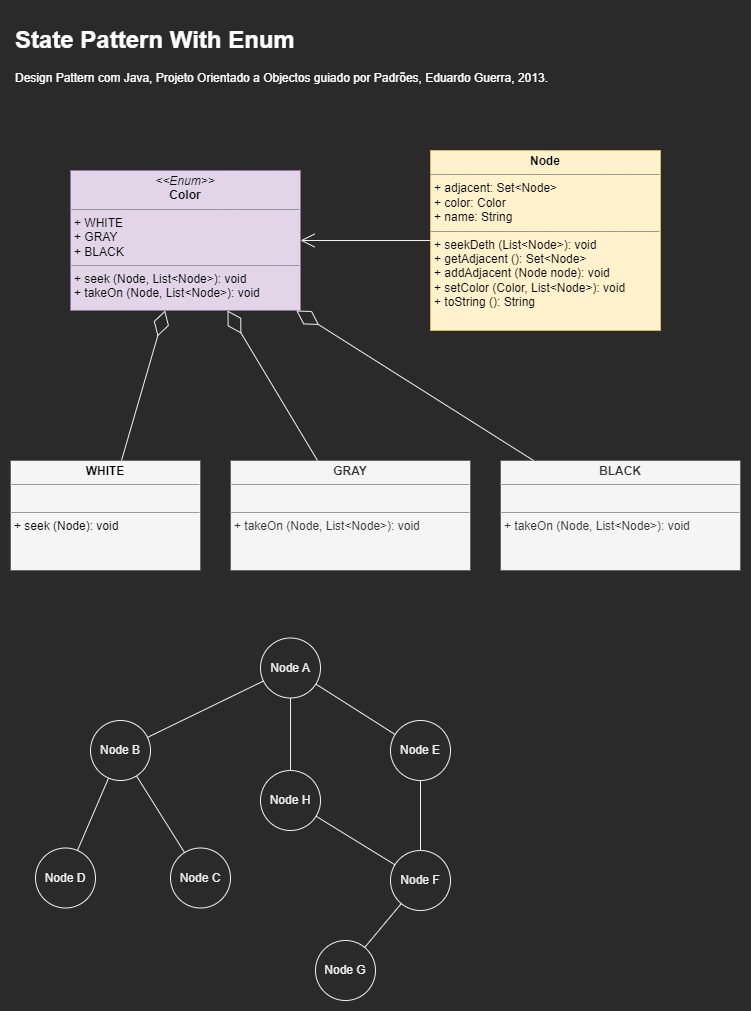

The diagram above was exported from draw.io. Its source (the exported page's mxGraphModel, read from the mxfile embedded in the PNG):
<mxGraphModel dx="1422" dy="702" grid="1" gridSize="10" guides="1" tooltips="1" connect="1" arrows="1" fold="1" page="1" pageScale="1" pageWidth="850" pageHeight="1100" math="0" shadow="0">
  <root>
    <mxCell id="0" />
    <mxCell id="1" parent="0" />
    <mxCell id="bB0QWYfTVtQCnlY02Otp-1" value="&lt;h1&gt;State Pattern With Enum&lt;/h1&gt;&lt;p&gt;Design Pattern com Java, Projeto Orientado a Objectos guiado por Padrões, Eduardo Guerra, 2013.&lt;/p&gt;" style="text;html=1;strokeColor=none;fillColor=none;spacing=5;spacingTop=-20;whiteSpace=wrap;overflow=hidden;rounded=0;fontColor=#FFFFFF;" parent="1" vertex="1">
      <mxGeometry x="30" y="20" width="610" height="90" as="geometry" />
    </mxCell>
    <mxCell id="bB0QWYfTVtQCnlY02Otp-2" value="&lt;p style=&quot;margin:0px;margin-top:4px;text-align:center;&quot;&gt;&lt;i&gt;&amp;lt;&amp;lt;Enum&amp;gt;&amp;gt;&lt;/i&gt;&lt;br&gt;&lt;b&gt;Color&lt;/b&gt;&lt;/p&gt;&lt;hr size=&quot;1&quot;&gt;&lt;p style=&quot;margin:0px;margin-left:4px;&quot;&gt;+ WHITE&lt;br&gt;+ GRAY&lt;br&gt;+ BLACK&lt;/p&gt;&lt;hr size=&quot;1&quot;&gt;&lt;p style=&quot;margin:0px;margin-left:4px;&quot;&gt;+ seek (Node, List&amp;lt;Node&amp;gt;): void&lt;br&gt;+ takeOn (Node, List&amp;lt;Node&amp;gt;): void&lt;/p&gt;" style="verticalAlign=top;align=left;overflow=fill;fontSize=12;fontFamily=Helvetica;html=1;fillColor=#e1d5e7;strokeColor=#9673a6;fontColor=#000000;" parent="1" vertex="1">
      <mxGeometry x="90" y="170" width="230" height="140" as="geometry" />
    </mxCell>
    <mxCell id="bB0QWYfTVtQCnlY02Otp-3" value="&lt;p style=&quot;margin:0px;margin-top:4px;text-align:center;&quot;&gt;&lt;b&gt;Node&lt;/b&gt;&lt;/p&gt;&lt;hr size=&quot;1&quot;&gt;&lt;p style=&quot;margin:0px;margin-left:4px;&quot;&gt;+ adjacent: Set&amp;lt;Node&amp;gt;&lt;br&gt;+ color: Color&lt;/p&gt;&lt;p style=&quot;margin:0px;margin-left:4px;&quot;&gt;+ name: String&lt;/p&gt;&lt;hr size=&quot;1&quot;&gt;&lt;p style=&quot;margin:0px;margin-left:4px;&quot;&gt;+ seekDeth (List&amp;lt;Node&amp;gt;): void&lt;br&gt;+ getAdjacent (): Set&amp;lt;Node&amp;gt;&lt;/p&gt;&lt;p style=&quot;margin:0px;margin-left:4px;&quot;&gt;+ addAdjacent (Node node): void&lt;/p&gt;&lt;p style=&quot;margin:0px;margin-left:4px;&quot;&gt;+ setColor (Color, List&amp;lt;Node&amp;gt;): void&lt;/p&gt;&lt;p style=&quot;margin:0px;margin-left:4px;&quot;&gt;+ toString (): String&lt;/p&gt;" style="verticalAlign=top;align=left;overflow=fill;fontSize=12;fontFamily=Helvetica;html=1;fillColor=#fff2cc;strokeColor=#d6b656;fontColor=#000000;" parent="1" vertex="1">
      <mxGeometry x="450" y="150" width="230" height="180" as="geometry" />
    </mxCell>
    <mxCell id="bB0QWYfTVtQCnlY02Otp-5" value="" style="endArrow=open;endFill=1;endSize=12;html=1;rounded=0;" parent="1" source="bB0QWYfTVtQCnlY02Otp-3" target="bB0QWYfTVtQCnlY02Otp-2" edge="1">
      <mxGeometry width="160" relative="1" as="geometry">
        <mxPoint x="260" y="400" as="sourcePoint" />
        <mxPoint x="420" y="400" as="targetPoint" />
      </mxGeometry>
    </mxCell>
    <mxCell id="bB0QWYfTVtQCnlY02Otp-6" value="&lt;p style=&quot;margin:0px;margin-top:4px;text-align:center;&quot;&gt;&lt;b&gt;WHITE&lt;/b&gt;&lt;/p&gt;&lt;hr size=&quot;1&quot;&gt;&lt;p style=&quot;margin:0px;margin-left:4px;&quot;&gt;&lt;br&gt;&lt;/p&gt;&lt;hr size=&quot;1&quot;&gt;&lt;p style=&quot;margin:0px;margin-left:4px;&quot;&gt;+ seek (Node): void&lt;br&gt;&lt;/p&gt;" style="verticalAlign=top;align=left;overflow=fill;fontSize=12;fontFamily=Helvetica;html=1;fillColor=#f5f5f5;fontColor=#000000;strokeColor=#666666;" parent="1" vertex="1">
      <mxGeometry x="30" y="460" width="190" height="110" as="geometry" />
    </mxCell>
    <mxCell id="bB0QWYfTVtQCnlY02Otp-8" value="&lt;p style=&quot;margin:0px;margin-top:4px;text-align:center;&quot;&gt;&lt;b&gt;GRAY&lt;/b&gt;&lt;/p&gt;&lt;hr size=&quot;1&quot;&gt;&lt;p style=&quot;margin:0px;margin-left:4px;&quot;&gt;&lt;br&gt;&lt;/p&gt;&lt;hr size=&quot;1&quot;&gt;&lt;p style=&quot;margin:0px;margin-left:4px;&quot;&gt;+ takeOn (Node, List&amp;lt;Node&amp;gt;): void&lt;br&gt;&lt;/p&gt;" style="verticalAlign=top;align=left;overflow=fill;fontSize=12;fontFamily=Helvetica;html=1;fillColor=#f5f5f5;fontColor=#333333;strokeColor=#666666;" parent="1" vertex="1">
      <mxGeometry x="250" y="460" width="240" height="110" as="geometry" />
    </mxCell>
    <mxCell id="bB0QWYfTVtQCnlY02Otp-9" value="&lt;p style=&quot;margin:0px;margin-top:4px;text-align:center;&quot;&gt;&lt;b&gt;BLACK&lt;/b&gt;&lt;/p&gt;&lt;hr size=&quot;1&quot;&gt;&lt;p style=&quot;margin:0px;margin-left:4px;&quot;&gt;&lt;br&gt;&lt;/p&gt;&lt;hr size=&quot;1&quot;&gt;&lt;p style=&quot;margin:0px;margin-left:4px;&quot;&gt;+ takeOn (Node, List&amp;lt;Node&amp;gt;): void&lt;br&gt;&lt;/p&gt;" style="verticalAlign=top;align=left;overflow=fill;fontSize=12;fontFamily=Helvetica;html=1;fillColor=#f5f5f5;fontColor=#333333;strokeColor=#666666;" parent="1" vertex="1">
      <mxGeometry x="520" y="460" width="240" height="110" as="geometry" />
    </mxCell>
    <mxCell id="bB0QWYfTVtQCnlY02Otp-10" value="" style="endArrow=diamondThin;endFill=0;endSize=24;html=1;rounded=0;" parent="1" source="bB0QWYfTVtQCnlY02Otp-6" target="bB0QWYfTVtQCnlY02Otp-2" edge="1">
      <mxGeometry width="160" relative="1" as="geometry">
        <mxPoint x="90" y="420" as="sourcePoint" />
        <mxPoint x="250" y="420" as="targetPoint" />
      </mxGeometry>
    </mxCell>
    <mxCell id="bB0QWYfTVtQCnlY02Otp-11" value="" style="endArrow=diamondThin;endFill=0;endSize=24;html=1;rounded=0;" parent="1" source="bB0QWYfTVtQCnlY02Otp-8" target="bB0QWYfTVtQCnlY02Otp-2" edge="1">
      <mxGeometry width="160" relative="1" as="geometry">
        <mxPoint x="270" y="410" as="sourcePoint" />
        <mxPoint x="430" y="410" as="targetPoint" />
      </mxGeometry>
    </mxCell>
    <mxCell id="bB0QWYfTVtQCnlY02Otp-12" value="" style="endArrow=diamondThin;endFill=0;endSize=24;html=1;rounded=0;" parent="1" source="bB0QWYfTVtQCnlY02Otp-9" target="bB0QWYfTVtQCnlY02Otp-2" edge="1">
      <mxGeometry width="160" relative="1" as="geometry">
        <mxPoint x="390" y="420" as="sourcePoint" />
        <mxPoint x="550" y="420" as="targetPoint" />
      </mxGeometry>
    </mxCell>
    <mxCell id="bB0QWYfTVtQCnlY02Otp-13" value="" style="ellipse;whiteSpace=wrap;html=1;aspect=fixed;" parent="1" vertex="1">
      <mxGeometry x="280" y="637.5" width="60" height="60" as="geometry" />
    </mxCell>
    <mxCell id="bB0QWYfTVtQCnlY02Otp-14" value="Node A" style="text;html=1;strokeColor=none;fillColor=none;align=center;verticalAlign=middle;whiteSpace=wrap;rounded=0;" parent="1" vertex="1">
      <mxGeometry x="285" y="655" width="50" height="25" as="geometry" />
    </mxCell>
    <mxCell id="bB0QWYfTVtQCnlY02Otp-15" value="" style="ellipse;whiteSpace=wrap;html=1;aspect=fixed;" parent="1" vertex="1">
      <mxGeometry x="110" y="720" width="60" height="60" as="geometry" />
    </mxCell>
    <mxCell id="bB0QWYfTVtQCnlY02Otp-16" value="Node B" style="text;html=1;strokeColor=none;fillColor=none;align=center;verticalAlign=middle;whiteSpace=wrap;rounded=0;" parent="1" vertex="1">
      <mxGeometry x="115" y="737.5" width="50" height="25" as="geometry" />
    </mxCell>
    <mxCell id="bB0QWYfTVtQCnlY02Otp-17" value="" style="ellipse;whiteSpace=wrap;html=1;aspect=fixed;" parent="1" vertex="1">
      <mxGeometry x="410" y="720" width="60" height="60" as="geometry" />
    </mxCell>
    <mxCell id="bB0QWYfTVtQCnlY02Otp-18" value="Node E" style="text;html=1;strokeColor=none;fillColor=none;align=center;verticalAlign=middle;whiteSpace=wrap;rounded=0;" parent="1" vertex="1">
      <mxGeometry x="415" y="737.5" width="50" height="25" as="geometry" />
    </mxCell>
    <mxCell id="bB0QWYfTVtQCnlY02Otp-20" value="" style="ellipse;whiteSpace=wrap;html=1;aspect=fixed;" parent="1" vertex="1">
      <mxGeometry x="190" y="847.5" width="60" height="60" as="geometry" />
    </mxCell>
    <mxCell id="bB0QWYfTVtQCnlY02Otp-21" value="Node C" style="text;html=1;strokeColor=none;fillColor=none;align=center;verticalAlign=middle;whiteSpace=wrap;rounded=0;" parent="1" vertex="1">
      <mxGeometry x="195" y="865" width="50" height="25" as="geometry" />
    </mxCell>
    <mxCell id="bB0QWYfTVtQCnlY02Otp-22" value="" style="ellipse;whiteSpace=wrap;html=1;aspect=fixed;" parent="1" vertex="1">
      <mxGeometry x="55" y="847.5" width="60" height="60" as="geometry" />
    </mxCell>
    <mxCell id="bB0QWYfTVtQCnlY02Otp-23" value="Node D" style="text;html=1;strokeColor=none;fillColor=none;align=center;verticalAlign=middle;whiteSpace=wrap;rounded=0;" parent="1" vertex="1">
      <mxGeometry x="60" y="865" width="50" height="25" as="geometry" />
    </mxCell>
    <mxCell id="bB0QWYfTVtQCnlY02Otp-24" value="" style="ellipse;whiteSpace=wrap;html=1;aspect=fixed;" parent="1" vertex="1">
      <mxGeometry x="410" y="850" width="60" height="60" as="geometry" />
    </mxCell>
    <mxCell id="bB0QWYfTVtQCnlY02Otp-25" value="Node F" style="text;html=1;strokeColor=none;fillColor=none;align=center;verticalAlign=middle;whiteSpace=wrap;rounded=0;" parent="1" vertex="1">
      <mxGeometry x="415" y="867.5" width="50" height="25" as="geometry" />
    </mxCell>
    <mxCell id="bB0QWYfTVtQCnlY02Otp-26" value="" style="ellipse;whiteSpace=wrap;html=1;aspect=fixed;" parent="1" vertex="1">
      <mxGeometry x="335" y="940" width="60" height="60" as="geometry" />
    </mxCell>
    <mxCell id="bB0QWYfTVtQCnlY02Otp-27" value="Node G" style="text;html=1;strokeColor=none;fillColor=none;align=center;verticalAlign=middle;whiteSpace=wrap;rounded=0;" parent="1" vertex="1">
      <mxGeometry x="340" y="957.5" width="50" height="25" as="geometry" />
    </mxCell>
    <mxCell id="bB0QWYfTVtQCnlY02Otp-28" value="" style="ellipse;whiteSpace=wrap;html=1;aspect=fixed;" parent="1" vertex="1">
      <mxGeometry x="280" y="770" width="60" height="60" as="geometry" />
    </mxCell>
    <mxCell id="bB0QWYfTVtQCnlY02Otp-29" value="Node H" style="text;html=1;strokeColor=none;fillColor=none;align=center;verticalAlign=middle;whiteSpace=wrap;rounded=0;" parent="1" vertex="1">
      <mxGeometry x="285" y="787.5" width="50" height="25" as="geometry" />
    </mxCell>
    <mxCell id="bB0QWYfTVtQCnlY02Otp-30" value="" style="endArrow=none;html=1;rounded=0;" parent="1" source="bB0QWYfTVtQCnlY02Otp-15" target="bB0QWYfTVtQCnlY02Otp-13" edge="1">
      <mxGeometry width="50" height="50" relative="1" as="geometry">
        <mxPoint x="200" y="730" as="sourcePoint" />
        <mxPoint x="250" y="680" as="targetPoint" />
      </mxGeometry>
    </mxCell>
    <mxCell id="bB0QWYfTVtQCnlY02Otp-31" value="" style="endArrow=none;html=1;rounded=0;exitX=0.5;exitY=0;exitDx=0;exitDy=0;" parent="1" source="bB0QWYfTVtQCnlY02Otp-28" target="bB0QWYfTVtQCnlY02Otp-13" edge="1">
      <mxGeometry width="50" height="50" relative="1" as="geometry">
        <mxPoint x="230" y="770" as="sourcePoint" />
        <mxPoint x="280" y="720" as="targetPoint" />
      </mxGeometry>
    </mxCell>
    <mxCell id="bB0QWYfTVtQCnlY02Otp-32" value="" style="endArrow=none;html=1;rounded=0;" parent="1" source="bB0QWYfTVtQCnlY02Otp-20" target="bB0QWYfTVtQCnlY02Otp-15" edge="1">
      <mxGeometry width="50" height="50" relative="1" as="geometry">
        <mxPoint x="90" y="860" as="sourcePoint" />
        <mxPoint x="140" y="810" as="targetPoint" />
      </mxGeometry>
    </mxCell>
    <mxCell id="bB0QWYfTVtQCnlY02Otp-33" value="" style="endArrow=none;html=1;rounded=0;" parent="1" source="bB0QWYfTVtQCnlY02Otp-22" target="bB0QWYfTVtQCnlY02Otp-15" edge="1">
      <mxGeometry width="50" height="50" relative="1" as="geometry">
        <mxPoint x="60" y="850" as="sourcePoint" />
        <mxPoint x="110" y="800" as="targetPoint" />
      </mxGeometry>
    </mxCell>
    <mxCell id="bB0QWYfTVtQCnlY02Otp-35" value="" style="endArrow=none;html=1;rounded=0;" parent="1" source="bB0QWYfTVtQCnlY02Otp-13" target="bB0QWYfTVtQCnlY02Otp-17" edge="1">
      <mxGeometry width="50" height="50" relative="1" as="geometry">
        <mxPoint x="385" y="705" as="sourcePoint" />
        <mxPoint x="435" y="655" as="targetPoint" />
      </mxGeometry>
    </mxCell>
    <mxCell id="bB0QWYfTVtQCnlY02Otp-36" value="" style="endArrow=none;html=1;rounded=0;" parent="1" source="bB0QWYfTVtQCnlY02Otp-17" target="bB0QWYfTVtQCnlY02Otp-24" edge="1">
      <mxGeometry width="50" height="50" relative="1" as="geometry">
        <mxPoint x="510" y="800" as="sourcePoint" />
        <mxPoint x="560" y="750" as="targetPoint" />
      </mxGeometry>
    </mxCell>
    <mxCell id="bB0QWYfTVtQCnlY02Otp-37" value="" style="endArrow=none;html=1;rounded=0;" parent="1" source="bB0QWYfTVtQCnlY02Otp-28" target="bB0QWYfTVtQCnlY02Otp-24" edge="1">
      <mxGeometry width="50" height="50" relative="1" as="geometry">
        <mxPoint x="340" y="930" as="sourcePoint" />
        <mxPoint x="390" y="880" as="targetPoint" />
      </mxGeometry>
    </mxCell>
    <mxCell id="bB0QWYfTVtQCnlY02Otp-38" value="" style="endArrow=none;html=1;rounded=0;" parent="1" source="bB0QWYfTVtQCnlY02Otp-24" target="bB0QWYfTVtQCnlY02Otp-26" edge="1">
      <mxGeometry width="50" height="50" relative="1" as="geometry">
        <mxPoint x="470" y="860" as="sourcePoint" />
        <mxPoint x="520" y="810" as="targetPoint" />
      </mxGeometry>
    </mxCell>
  </root>
</mxGraphModel>